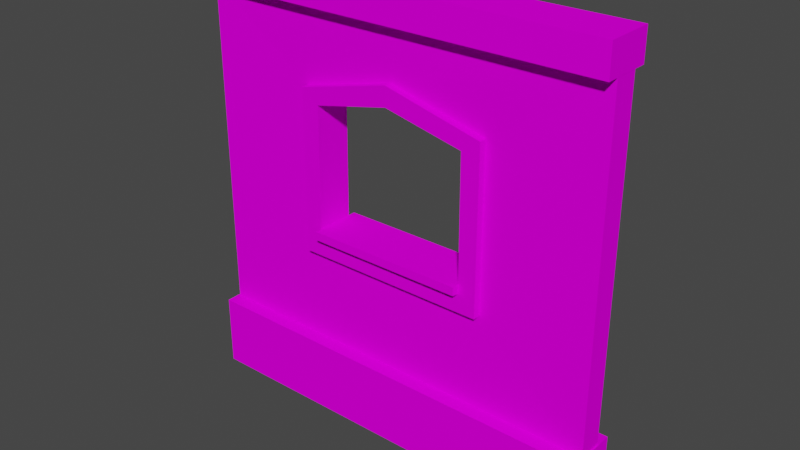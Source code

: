 # Source: DungeonWall04.blend  (saved by Blender 2.92.15; exported with 4.5.12 LTS)
import bpy
from mathutils import Matrix  # noqa: F401  (used for matrix-valued properties, if any)

bpy.ops.wm.read_factory_settings(use_empty=True)
scene = bpy.context.scene
scene.name = 'Scene'

# ---- collections
col_collection = bpy.data.collections.new('Collection'); scene.collection.children.link(col_collection)

# ---- images (referenced by path relative to the original .blend; pixels are not part of the script)
import os
ASSET_DIR = os.environ.get("B2B_ASSET_DIR", "")  # directory of the original .blend (textures are referenced by path, not embedded)
HERE = os.path.dirname(os.path.abspath(__file__))  # packed textures are extracted next to this script under _unpacked/

def load_image(name, relpath, width, height, colorspace="sRGB"):
    """Load a texture the original file referenced (path relative to the .blend, or extracted next to this script)."""
    p = next((c for c in (os.path.join(HERE, relpath), os.path.join(ASSET_DIR, relpath)) if relpath and os.path.exists(c)), "")
    if p:
        img = bpy.data.images.load(p, check_existing=True)
        img.name = name
    else:  # same state as the original file: an image datablock whose file is absent (Cycles renders it pink)
        img = bpy.data.images.new(name, width, height)
        img.source = "FILE"
        img.filepath = "//" + (relpath or name)
    img.colorspace_settings.name = colorspace
    return img
img_uv = load_image('UV', '', 1024, 1024, 'sRGB')

# ---- materials (node trees are filled in below, after node groups)
mat_wall = bpy.data.materials.new('Wall')

# ---- material node trees
mat_wall.use_nodes = True; mat_wall.node_tree.nodes.clear()
_N = mat_wall.node_tree.nodes; _L = mat_wall.node_tree.links
n0 = _N.new('ShaderNodeBsdfDiffuse'); n0.name = 'Diffuse BSDF'; n0.location = (137, 606)
n1 = _N.new('ShaderNodeOutputMaterial'); n1.name = 'Material Output'; n1.location = (448, 526)
n2 = _N.new('ShaderNodeTexImage'); n2.name = 'Image Texture'; n2.location = (-192, 626)
n2.image = img_uv
_L.new(n0.outputs[0], n1.inputs[0])
_L.new(n2.outputs[0], n0.inputs[0])
n1.is_active_output = True

# ---- world
world_world = bpy.data.worlds.new('World'); scene.world = world_world
world_world.use_nodes = True; world_world.node_tree.nodes.clear()
_N = world_world.node_tree.nodes; _L = world_world.node_tree.links
n0 = _N.new('ShaderNodeOutputWorld'); n0.name = 'World Output'; n0.location = (300, 300)
n1 = _N.new('ShaderNodeBackground'); n1.name = 'Background'; n1.location = (10, 300)
n1.inputs[0].default_value = (0.05088, 0.05088, 0.05088, 1.0)
_L.new(n1.outputs[0], n0.inputs[0])
n0.is_active_output = True
world_world.color = (0.05088, 0.05088, 0.05088)
world_world.use_sun_shadow = False
world_world.sun_shadow_jitter_overblur = 0.0

# ---- meshes
me_cube_001 = bpy.data.meshes.new('Cube.001')
me_cube_001.from_pydata([(-0.5045, -0.06368, -0.0588), (-0.5045, -0.06368, 0.117), (0.5045, -0.06368, -0.0588), (0.5045, -0.06368, 0.117), (0.5007, -0.02958, 0.9214), (0.5007, -0.02958, 0.1102), (-0.4993, -0.02958, 0.9214), (-0.4993, -0.02958, 0.1102), (-0.5018, -0.05891, 0.9212), (-0.5018, -0.05891, 0.994), (0.501, -0.05891, 0.9212), (0.501, -0.05891, 0.994), (-0.5045, 0.06368, -0.0588), (-0.5045, 0.06368, 0.117), (0.501, 0.05891, 0.994), (0.501, 0.05891, 0.9212), (0.5045, 0.06368, -0.0588), (0.5045, 0.06368, 0.117), (-0.5018, 0.05891, 0.994), (-0.5018, 0.05891, 0.9212), (0.5007, 0.02958, 0.9214), (0.5007, 0.02958, 0.1102), (-0.4993, 0.02958, 0.9214), (-0.4993, 0.02958, 0.1102), (-0.2327, -0.02706, 0.3453), (-0.2327, -0.02706, 0.7381), (0.234, -0.02706, 0.7381), (0.234, -0.02706, 0.3453), (-0.2327, 0.02706, 0.3453), (-0.2327, 0.02706, 0.7381), (0.234, 0.02706, 0.7381), (0.234, 0.02706, 0.3453), (0.0006704, -0.02958, 0.796), (0.0006704, 0.02958, 0.796), (0.0006704, -0.02958, 0.9214), (0.0006704, 0.02958, 0.9214), (0.0006704, -0.04708, 0.749), (0.1899, -0.04539, 0.707), (-0.1903, -0.0454, 0.3891), (0.1917, -0.0454, 0.3891), (-0.1903, 0.0454, 0.3891), (-0.1885, -0.04539, 0.707), (0.0006704, -0.04708, 0.7958), (0.2342, -0.0454, 0.738), (-0.2327, -0.0454, 0.3453), (0.234, -0.0454, 0.3453), (0.0006704, 0.04708, 0.7958), (0.2342, 0.0454, 0.738), (-0.2327, 0.0454, 0.3453), (0.234, 0.0454, 0.3453), (-0.2329, -0.0454, 0.738), (-0.2329, 0.0454, 0.738), (0.1917, 0.0454, 0.3891), (0.0006704, 0.04708, 0.749), (0.1899, 0.04539, 0.707), (-0.1885, 0.04539, 0.707), (-0.1903, -0.06315, 0.3927), (0.1917, -0.06315, 0.3927), (-0.1903, 0.06315, 0.3927), (0.1917, 0.06315, 0.3927), (-0.1903, -0.06315, 0.4128), (0.1917, -0.06315, 0.4128), (-0.1903, 0.06315, 0.4128), (0.1917, 0.06315, 0.4128)], [], [(41, 38, 40, 55), (2, 3, 1, 0), (15, 14, 11, 10), (10, 11, 9, 8), (19, 15, 10, 8), (14, 18, 9, 11), (8, 9, 18, 19), (22, 23, 7, 6), (16, 12, 13, 17), (3, 17, 13, 1), (15, 19, 18, 14), (31, 28, 48, 49), (20, 4, 5, 21), (12, 0, 1, 13), (24, 25, 6, 7), (26, 27, 5, 4), (32, 26, 4, 34), (27, 24, 7, 5), (29, 28, 23, 22), (31, 30, 20, 21), (33, 29, 22, 35), (28, 31, 21, 23), (39, 37, 54, 52), (28, 29, 51, 48), (30, 33, 35, 20), (25, 32, 34, 6), (52, 40, 58, 59), (36, 41, 55, 53), (33, 30, 47, 46), (24, 27, 45, 44), (51, 46, 53, 55), (44, 45, 39, 38), (49, 48, 40, 52), (50, 44, 38, 41), (42, 50, 41, 36), (48, 51, 55, 40), (45, 43, 37, 39), (47, 49, 52, 54), (46, 47, 54, 53), (43, 42, 36, 37), (30, 31, 49, 47), (32, 25, 50, 42), (29, 33, 46, 51), (37, 36, 53, 54), (25, 24, 44, 50), (26, 32, 42, 43), (40, 38, 56), (27, 26, 43, 45), (59, 58, 62, 63), (57, 59, 63, 61), (38, 39, 57, 56), (39, 52, 59, 57), (40, 56, 58), (60, 61, 63, 62), (58, 56, 60, 62), (56, 57, 61, 60), (16, 17, 3, 2)])
_uv = me_cube_001.uv_layers.new(name='UVMap')
_uv.uv.foreach_set('vector', [0.003913, 0.8942, 0.003913, 0.7384, 0.0484, 0.7384, 0.0484, 0.8942, 0.9007, 0.4983, 0.8145, 0.4983, 0.8145, 0.003913, 0.9007, 0.003913, 0.4203, 0.8617, 0.3846, 0.8617, 0.3846, 0.804, 0.4203, 0.804, 0.7415, 0.9931, 0.7058, 0.9931, 0.7058, 0.5017, 0.7415, 0.5017, 0.6545, 0.5017, 0.6545, 0.9931, 0.5967, 0.9931, 0.5967, 0.5017, 0.5889, 0.5017, 0.5889, 0.9931, 0.5312, 0.9931, 0.5312, 0.5017, 0.4203, 0.7961, 0.3846, 0.7961, 0.3846, 0.7384, 0.4203, 0.7384, 0.7493, 0.8992, 0.7493, 0.5017, 0.7783, 0.5017, 0.7783, 0.8992, 0.9946, 0.003913, 0.9946, 0.4983, 0.9085, 0.4983, 0.9085, 0.003913, 0.461, 0.5017, 0.5234, 0.5017, 0.5234, 0.9961, 0.461, 0.9961, 0.698, 0.5017, 0.698, 0.9931, 0.6623, 0.9931, 0.6623, 0.5017, 0.9487, 0.7011, 0.9487, 0.9298, 0.9397, 0.9298, 0.9397, 0.7011, 0.8435, 0.9036, 0.8145, 0.9036, 0.8145, 0.5061, 0.8435, 0.5061, 0.1085, 0.7384, 0.1709, 0.7384, 0.1709, 0.8246, 0.1085, 0.8246, 0.6915, 0.1346, 0.499, 0.1346, 0.4092, 0.003913, 0.8067, 0.003913, 0.499, 0.3632, 0.6915, 0.3632, 0.8067, 0.4939, 0.4092, 0.4939, 0.4707, 0.2489, 0.499, 0.3632, 0.4092, 0.4939, 0.4092, 0.2489, 0.6915, 0.3632, 0.6915, 0.1346, 0.8067, 0.003913, 0.8067, 0.4939, 0.09373, 0.3632, 0.2862, 0.3632, 0.4014, 0.4939, 0.003913, 0.4939, 0.2862, 0.1346, 0.09373, 0.1346, 0.003913, 0.003913, 0.4014, 0.003913, 0.06536, 0.2489, 0.09373, 0.3632, 0.003913, 0.4939, 0.003913, 0.2489, 0.2862, 0.3632, 0.2862, 0.1346, 0.4014, 0.003913, 0.4014, 0.4939, 0.1007, 0.7384, 0.1007, 0.8942, 0.05622, 0.8942, 0.05622, 0.7384, 0.3101, 0.7384, 0.3101, 0.9309, 0.3011, 0.9308, 0.3011, 0.7384, 0.09373, 0.1346, 0.06536, 0.2489, 0.003913, 0.2489, 0.003913, 0.003913, 0.499, 0.1346, 0.4707, 0.2489, 0.4092, 0.2489, 0.4092, 0.003913, 0.3516, 0.9256, 0.3516, 0.7384, 0.3603, 0.7384, 0.3603, 0.9256, 0.8975, 0.7938, 0.8966, 0.8865, 0.8522, 0.8865, 0.8513, 0.7938, 0.7947, 0.6162, 0.7959, 0.7305, 0.7869, 0.7306, 0.7861, 0.6162, 0.9229, 0.9298, 0.9229, 0.7011, 0.9319, 0.7011, 0.9319, 0.9298, 0.03221, 0.7306, 0.003913, 0.6162, 0.0268, 0.6162, 0.04738, 0.7089, 0.4531, 0.5018, 0.4531, 0.7305, 0.4317, 0.7097, 0.4317, 0.5226, 0.2246, 0.5018, 0.2246, 0.7305, 0.2031, 0.7097, 0.2031, 0.5226, 0.2607, 0.5017, 0.4531, 0.5018, 0.4317, 0.5226, 0.2759, 0.5234, 0.2324, 0.6162, 0.2607, 0.5017, 0.2759, 0.5234, 0.2553, 0.6162, 0.2246, 0.7305, 0.03221, 0.7306, 0.04738, 0.7089, 0.2031, 0.7097, 0.4531, 0.7305, 0.2607, 0.7306, 0.2759, 0.7089, 0.4317, 0.7097, 0.03221, 0.5017, 0.2246, 0.5018, 0.2031, 0.5226, 0.04738, 0.5234, 0.003913, 0.6162, 0.03221, 0.5017, 0.04738, 0.5234, 0.0268, 0.6162, 0.2607, 0.7306, 0.2324, 0.6162, 0.2553, 0.6162, 0.2759, 0.7089, 0.3269, 0.7384, 0.3269, 0.9309, 0.3179, 0.9309, 0.3179, 0.7385, 0.9139, 0.8155, 0.9151, 0.9299, 0.9061, 0.93, 0.9053, 0.8155, 0.7959, 0.5018, 0.7947, 0.6162, 0.7861, 0.6162, 0.7869, 0.5017, 0.8966, 0.7011, 0.8975, 0.7938, 0.8513, 0.7938, 0.8522, 0.7011, 0.2933, 0.7384, 0.2933, 0.9309, 0.2843, 0.9309, 0.2843, 0.7385, 0.9151, 0.7012, 0.9139, 0.8155, 0.9053, 0.8155, 0.9061, 0.7011, 0.7977, 0.7471, 0.7977, 0.7916, 0.7959, 0.8003, 0.3437, 0.7384, 0.3437, 0.9309, 0.3348, 0.9308, 0.3348, 0.7384, 0.2588, 0.7384, 0.2588, 0.9256, 0.249, 0.9256, 0.249, 0.7384, 0.4379, 0.7384, 0.4379, 0.8003, 0.4281, 0.8003, 0.4281, 0.7384, 0.3681, 0.9256, 0.3681, 0.7384, 0.3768, 0.7384, 0.3768, 0.9256, 0.4397, 0.7471, 0.4397, 0.7916, 0.4379, 0.8003, 0.4379, 0.7384, 0.7977, 0.7471, 0.7959, 0.8003, 0.7959, 0.7384, 0.9132, 0.5061, 0.9132, 0.6933, 0.8513, 0.6933, 0.8513, 0.5061, 0.7959, 0.7384, 0.7959, 0.8003, 0.7861, 0.8003, 0.7861, 0.7384, 0.2765, 0.7384, 0.2765, 0.9256, 0.2667, 0.9256, 0.2667, 0.7384, 0.2412, 0.7384, 0.2412, 0.8246, 0.1788, 0.8246, 0.1788, 0.7384])
me_cube_001.materials.append(mat_wall)
me_cube_001.use_remesh_fix_poles = True
me_cube_001.use_remesh_preserve_attributes = False
me_cube_001.use_mirror_vertex_groups = False
me_cube_001.update()

# ---- objects
ob_wall = bpy.data.objects.new('Wall', me_cube_001)

# ---- transforms, parenting, visibility, modifiers, constraints
ob_wall.location = (-0.0006704, 0.0, 0.06299)
ob_wall.lineart.crease_threshold = 0.0

# ---- collection membership
col_collection.objects.link(ob_wall)

# ---- scene / render settings (as saved in the file)
scene.frame_start = 1; scene.frame_end = 250; scene.frame_set(177)
scene.render.engine = 'CYCLES'
scene.cycles.use_denoising = False
scene.cycles.samples = 128
scene.cycles.sampling_pattern = 'TABULATED_SOBOL'
scene.cycles.use_adaptive_sampling = False
scene.cycles.use_light_tree = False
scene.view_settings.view_transform = 'Filmic'
bpy.context.view_layer.update()

# ---- added for rendering (the .blend has no active camera and no usable light): camera, sun
cam_auto = bpy.data.cameras.new('AutoCamera')
cam_auto.lens = 50.0
cam_auto.sensor_width = 36.0
cam_auto.clip_end = 1000.0
ob_auto_camera = bpy.data.objects.new('AutoCamera', cam_auto)
scene.collection.objects.link(ob_auto_camera)
ob_auto_camera.location = (1.35364, -1.62517, 1.61405)
ob_auto_camera.rotation_euler = (1.09748, -7.21219e-08, 0.694738)
scene.camera = ob_auto_camera
light_auto_sun = bpy.data.lights.new('AutoSun', 'SUN')
light_auto_sun.energy = 3.0
light_auto_sun.angle = 0.0523599
ob_auto_sun = bpy.data.objects.new('AutoSun', light_auto_sun)
scene.collection.objects.link(ob_auto_sun)
ob_auto_sun.rotation_euler = (0.872665, 0.174533, 0.523599)
bpy.context.view_layer.update()
